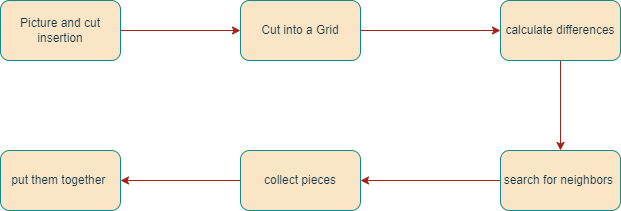

The diagram above was exported from draw.io. Its source (the exported page's mxGraphModel, read from the mxfile embedded in the PNG):
<mxGraphModel dx="1050" dy="629" grid="1" gridSize="10" guides="1" tooltips="1" connect="1" arrows="1" fold="1" page="1" pageScale="1" pageWidth="700" pageHeight="1000" math="0" shadow="0">
  <root>
    <mxCell id="0" />
    <mxCell id="1" parent="0" />
    <mxCell id="6f_gDTg6JWhekayezg4t-3" value="" style="edgeStyle=orthogonalEdgeStyle;rounded=0;orthogonalLoop=1;jettySize=auto;html=1;strokeColor=#A8201A;fontColor=#143642;fillColor=#FAE5C7;" edge="1" parent="1" source="6f_gDTg6JWhekayezg4t-1" target="6f_gDTg6JWhekayezg4t-2">
      <mxGeometry relative="1" as="geometry" />
    </mxCell>
    <mxCell id="6f_gDTg6JWhekayezg4t-1" value="Picture and cut insertion" style="rounded=1;whiteSpace=wrap;html=1;labelBackgroundColor=none;fillColor=#FAE5C7;strokeColor=#0F8B8D;fontColor=#143642;" vertex="1" parent="1">
      <mxGeometry x="40" y="40" width="120" height="60" as="geometry" />
    </mxCell>
    <mxCell id="6f_gDTg6JWhekayezg4t-5" value="" style="edgeStyle=orthogonalEdgeStyle;rounded=0;orthogonalLoop=1;jettySize=auto;html=1;strokeColor=#A8201A;fontColor=#143642;fillColor=#FAE5C7;" edge="1" parent="1" source="6f_gDTg6JWhekayezg4t-2" target="6f_gDTg6JWhekayezg4t-4">
      <mxGeometry relative="1" as="geometry" />
    </mxCell>
    <mxCell id="6f_gDTg6JWhekayezg4t-2" value="Cut into a Grid" style="rounded=1;whiteSpace=wrap;html=1;labelBackgroundColor=none;fillColor=#FAE5C7;strokeColor=#0F8B8D;fontColor=#143642;" vertex="1" parent="1">
      <mxGeometry x="280" y="40" width="120" height="60" as="geometry" />
    </mxCell>
    <mxCell id="6f_gDTg6JWhekayezg4t-7" value="" style="edgeStyle=orthogonalEdgeStyle;rounded=0;orthogonalLoop=1;jettySize=auto;html=1;strokeColor=#A8201A;fontColor=#143642;fillColor=#FAE5C7;" edge="1" parent="1" source="6f_gDTg6JWhekayezg4t-4" target="6f_gDTg6JWhekayezg4t-6">
      <mxGeometry relative="1" as="geometry" />
    </mxCell>
    <mxCell id="6f_gDTg6JWhekayezg4t-4" value="calculate differences" style="rounded=1;whiteSpace=wrap;html=1;labelBackgroundColor=none;fillColor=#FAE5C7;strokeColor=#0F8B8D;fontColor=#143642;" vertex="1" parent="1">
      <mxGeometry x="540" y="40" width="120" height="60" as="geometry" />
    </mxCell>
    <mxCell id="6f_gDTg6JWhekayezg4t-9" value="" style="edgeStyle=orthogonalEdgeStyle;rounded=0;orthogonalLoop=1;jettySize=auto;html=1;strokeColor=#A8201A;fontColor=#143642;fillColor=#FAE5C7;" edge="1" parent="1" source="6f_gDTg6JWhekayezg4t-6" target="6f_gDTg6JWhekayezg4t-8">
      <mxGeometry relative="1" as="geometry" />
    </mxCell>
    <mxCell id="6f_gDTg6JWhekayezg4t-6" value="search for neighbors&amp;nbsp;" style="rounded=1;whiteSpace=wrap;html=1;labelBackgroundColor=none;fillColor=#FAE5C7;strokeColor=#0F8B8D;fontColor=#143642;" vertex="1" parent="1">
      <mxGeometry x="540" y="190" width="120" height="60" as="geometry" />
    </mxCell>
    <mxCell id="6f_gDTg6JWhekayezg4t-11" value="" style="edgeStyle=orthogonalEdgeStyle;rounded=0;orthogonalLoop=1;jettySize=auto;html=1;strokeColor=#A8201A;fontColor=#143642;fillColor=#FAE5C7;" edge="1" parent="1" source="6f_gDTg6JWhekayezg4t-8" target="6f_gDTg6JWhekayezg4t-10">
      <mxGeometry relative="1" as="geometry" />
    </mxCell>
    <mxCell id="6f_gDTg6JWhekayezg4t-8" value="collect pieces" style="rounded=1;whiteSpace=wrap;html=1;labelBackgroundColor=none;fillColor=#FAE5C7;strokeColor=#0F8B8D;fontColor=#143642;" vertex="1" parent="1">
      <mxGeometry x="280" y="190" width="120" height="60" as="geometry" />
    </mxCell>
    <mxCell id="6f_gDTg6JWhekayezg4t-10" value="put them together&amp;nbsp;" style="rounded=1;whiteSpace=wrap;html=1;labelBackgroundColor=none;fillColor=#FAE5C7;strokeColor=#0F8B8D;fontColor=#143642;" vertex="1" parent="1">
      <mxGeometry x="40" y="190" width="120" height="60" as="geometry" />
    </mxCell>
  </root>
</mxGraphModel>